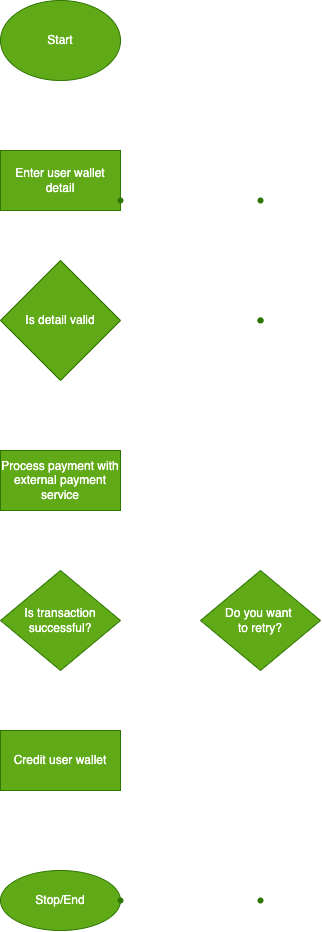

The diagram above was exported from draw.io. Its source (the exported page's mxGraphModel, read from the mxfile embedded in the PNG):
<mxGraphModel dx="514" dy="300" grid="1" gridSize="10" guides="1" tooltips="1" connect="1" arrows="1" fold="1" page="1" pageScale="1" pageWidth="827" pageHeight="1169" math="0" shadow="0">
  <root>
    <mxCell id="0" />
    <mxCell id="1" parent="0" />
    <mxCell id="4" value="" style="edgeStyle=none;html=1;strokeColor=#FFFFFF;" edge="1" parent="1" source="2" target="3">
      <mxGeometry relative="1" as="geometry" />
    </mxCell>
    <mxCell id="2" value="Start" style="ellipse;whiteSpace=wrap;html=1;fillColor=#60a917;fontColor=#ffffff;strokeColor=#2D7600;" vertex="1" parent="1">
      <mxGeometry x="300" y="10" width="120" height="80" as="geometry" />
    </mxCell>
    <mxCell id="6" value="" style="edgeStyle=none;html=1;strokeColor=#FFFFFF;" edge="1" parent="1" source="3" target="5">
      <mxGeometry relative="1" as="geometry" />
    </mxCell>
    <mxCell id="3" value="Enter user wallet detail" style="whiteSpace=wrap;html=1;fillColor=#60a917;strokeColor=#2D7600;fontColor=#ffffff;" vertex="1" parent="1">
      <mxGeometry x="300" y="160" width="120" height="60" as="geometry" />
    </mxCell>
    <mxCell id="8" value="" style="edgeStyle=none;html=1;strokeColor=#FFFFFF;" edge="1" parent="1" source="5" target="7">
      <mxGeometry relative="1" as="geometry" />
    </mxCell>
    <mxCell id="13" value="" style="edgeStyle=none;html=1;strokeColor=#FFFFFF;" edge="1" parent="1" source="5" target="12">
      <mxGeometry relative="1" as="geometry" />
    </mxCell>
    <mxCell id="5" value="Is detail valid" style="rhombus;whiteSpace=wrap;html=1;fillColor=#60a917;strokeColor=#2D7600;fontColor=#ffffff;" vertex="1" parent="1">
      <mxGeometry x="300" y="270" width="120" height="120" as="geometry" />
    </mxCell>
    <mxCell id="15" value="" style="edgeStyle=none;html=1;strokeColor=#FFFFFF;" edge="1" parent="1" source="7" target="14">
      <mxGeometry relative="1" as="geometry" />
    </mxCell>
    <mxCell id="7" value="" style="shape=waypoint;sketch=0;size=6;pointerEvents=1;points=[];fillColor=#60a917;resizable=0;rotatable=0;perimeter=centerPerimeter;snapToPoint=1;strokeColor=#2D7600;fontColor=#ffffff;" vertex="1" parent="1">
      <mxGeometry x="540" y="310" width="40" height="40" as="geometry" />
    </mxCell>
    <mxCell id="9" value="&lt;font color=&quot;#ffffff&quot;&gt;No&lt;/font&gt;" style="text;html=1;align=center;verticalAlign=middle;resizable=0;points=[];autosize=1;strokeColor=none;fillColor=none;" vertex="1" parent="1">
      <mxGeometry x="455" y="300" width="30" height="20" as="geometry" />
    </mxCell>
    <mxCell id="19" value="" style="edgeStyle=none;html=1;strokeColor=#FFFFFF;" edge="1" parent="1" source="12" target="18">
      <mxGeometry relative="1" as="geometry" />
    </mxCell>
    <mxCell id="12" value="Process payment with external payment service" style="whiteSpace=wrap;html=1;fillColor=#60a917;strokeColor=#2D7600;fontColor=#ffffff;" vertex="1" parent="1">
      <mxGeometry x="300" y="460" width="120" height="60" as="geometry" />
    </mxCell>
    <mxCell id="17" value="" style="edgeStyle=none;html=1;strokeColor=#FFFFFF;" edge="1" parent="1" source="14" target="16">
      <mxGeometry relative="1" as="geometry" />
    </mxCell>
    <mxCell id="14" value="" style="shape=waypoint;sketch=0;size=6;pointerEvents=1;points=[];fillColor=#60a917;resizable=0;rotatable=0;perimeter=centerPerimeter;snapToPoint=1;strokeColor=#2D7600;fontColor=#ffffff;" vertex="1" parent="1">
      <mxGeometry x="540" y="190" width="40" height="40" as="geometry" />
    </mxCell>
    <mxCell id="16" value="" style="shape=waypoint;sketch=0;size=6;pointerEvents=1;points=[];fillColor=#60a917;resizable=0;rotatable=0;perimeter=centerPerimeter;snapToPoint=1;strokeColor=#2D7600;fontColor=#ffffff;" vertex="1" parent="1">
      <mxGeometry x="400" y="190" width="40" height="40" as="geometry" />
    </mxCell>
    <mxCell id="21" value="" style="edgeStyle=none;html=1;strokeColor=#FFFFFF;" edge="1" parent="1" source="18" target="20">
      <mxGeometry relative="1" as="geometry" />
    </mxCell>
    <mxCell id="23" value="" style="edgeStyle=none;html=1;strokeColor=#FFFFFF;" edge="1" parent="1" source="18" target="22">
      <mxGeometry relative="1" as="geometry" />
    </mxCell>
    <mxCell id="18" value="Is transaction successful?" style="rhombus;whiteSpace=wrap;html=1;fillColor=#60a917;strokeColor=#2D7600;fontColor=#ffffff;" vertex="1" parent="1">
      <mxGeometry x="300" y="580" width="120" height="100" as="geometry" />
    </mxCell>
    <mxCell id="27" value="" style="edgeStyle=none;html=1;strokeColor=#FFFFFF;" edge="1" parent="1" source="20" target="26">
      <mxGeometry relative="1" as="geometry" />
    </mxCell>
    <mxCell id="20" value="Credit user wallet" style="whiteSpace=wrap;html=1;fillColor=#60a917;strokeColor=#2D7600;fontColor=#ffffff;" vertex="1" parent="1">
      <mxGeometry x="300" y="740" width="120" height="60" as="geometry" />
    </mxCell>
    <mxCell id="29" value="" style="edgeStyle=none;html=1;strokeColor=#FFFFFF;" edge="1" parent="1" source="22" target="28">
      <mxGeometry relative="1" as="geometry" />
    </mxCell>
    <mxCell id="34" value="" style="edgeStyle=none;html=1;strokeColor=#FFFFFF;" edge="1" parent="1" source="22" target="33">
      <mxGeometry relative="1" as="geometry" />
    </mxCell>
    <mxCell id="22" value="Do you want &lt;br&gt;to retry?" style="rhombus;whiteSpace=wrap;html=1;fillColor=#60a917;strokeColor=#2D7600;fontColor=#ffffff;" vertex="1" parent="1">
      <mxGeometry x="500" y="580" width="120" height="100" as="geometry" />
    </mxCell>
    <mxCell id="24" value="&lt;font color=&quot;#ffffff&quot;&gt;No&lt;/font&gt;" style="text;html=1;align=center;verticalAlign=middle;resizable=0;points=[];autosize=1;strokeColor=none;fillColor=none;" vertex="1" parent="1">
      <mxGeometry x="425" y="610" width="30" height="20" as="geometry" />
    </mxCell>
    <mxCell id="25" value="&lt;font color=&quot;#ffffff&quot;&gt;Yes&lt;/font&gt;" style="text;html=1;align=center;verticalAlign=middle;resizable=0;points=[];autosize=1;strokeColor=#FFFFFF;fillColor=none;" vertex="1" parent="1">
      <mxGeometry x="320" y="700" width="40" height="20" as="geometry" />
    </mxCell>
    <mxCell id="26" value="Stop/End" style="ellipse;whiteSpace=wrap;html=1;fillColor=#60a917;strokeColor=#2D7600;fontColor=#ffffff;" vertex="1" parent="1">
      <mxGeometry x="300" y="880" width="120" height="60" as="geometry" />
    </mxCell>
    <mxCell id="31" value="" style="edgeStyle=none;html=1;strokeColor=#FFFFFF;" edge="1" parent="1" source="28" target="30">
      <mxGeometry relative="1" as="geometry" />
    </mxCell>
    <mxCell id="28" value="" style="shape=waypoint;sketch=0;size=6;pointerEvents=1;points=[];fillColor=#60a917;resizable=0;rotatable=0;perimeter=centerPerimeter;snapToPoint=1;strokeColor=#2D7600;fontColor=#ffffff;" vertex="1" parent="1">
      <mxGeometry x="540" y="890" width="40" height="40" as="geometry" />
    </mxCell>
    <mxCell id="30" value="" style="shape=waypoint;sketch=0;size=6;pointerEvents=1;points=[];fillColor=#60a917;resizable=0;rotatable=0;perimeter=centerPerimeter;snapToPoint=1;strokeColor=#2D7600;fontColor=#ffffff;" vertex="1" parent="1">
      <mxGeometry x="400" y="890" width="40" height="40" as="geometry" />
    </mxCell>
    <mxCell id="32" value="&lt;font color=&quot;#ffffff&quot;&gt;No&lt;/font&gt;" style="text;html=1;align=center;verticalAlign=middle;resizable=0;points=[];autosize=1;strokeColor=none;fillColor=none;" vertex="1" parent="1">
      <mxGeometry x="555" y="700" width="30" height="20" as="geometry" />
    </mxCell>
    <mxCell id="33" value="" style="shape=waypoint;sketch=0;size=6;pointerEvents=1;points=[];fillColor=#60a917;resizable=0;rotatable=0;perimeter=centerPerimeter;snapToPoint=1;strokeColor=#2D7600;fontColor=#ffffff;" vertex="1" parent="1">
      <mxGeometry x="540" y="310" width="40" height="40" as="geometry" />
    </mxCell>
    <mxCell id="35" value="Yes" style="text;html=1;align=center;verticalAlign=middle;resizable=0;points=[];autosize=1;strokeColor=none;fillColor=none;fontColor=#FFFFFF;" vertex="1" parent="1">
      <mxGeometry x="350" y="400" width="40" height="20" as="geometry" />
    </mxCell>
  </root>
</mxGraphModel>